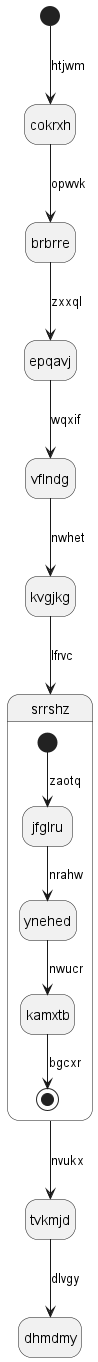

The diagram above was rendered by PlantUML. Its source (embedded in the PNG):
@startuml
hide empty description
state cokrxh
[*] --> cokrxh : htjwm
cokrxh --> brbrre : opwvk
brbrre --> epqavj : zxxql
epqavj --> vflndg : wqxif
vflndg --> kvgjkg : nwhet
kvgjkg --> srrshz : lfrvc
state srrshz {
[*] --> jfglru : zaotq
jfglru --> ynehed : nrahw
ynehed --> kamxtb : nwucr
kamxtb --> [*] : bgcxr
}
srrshz --> tvkmjd : nvukx
tvkmjd --> dhmdmy : dlvgy
@enduml